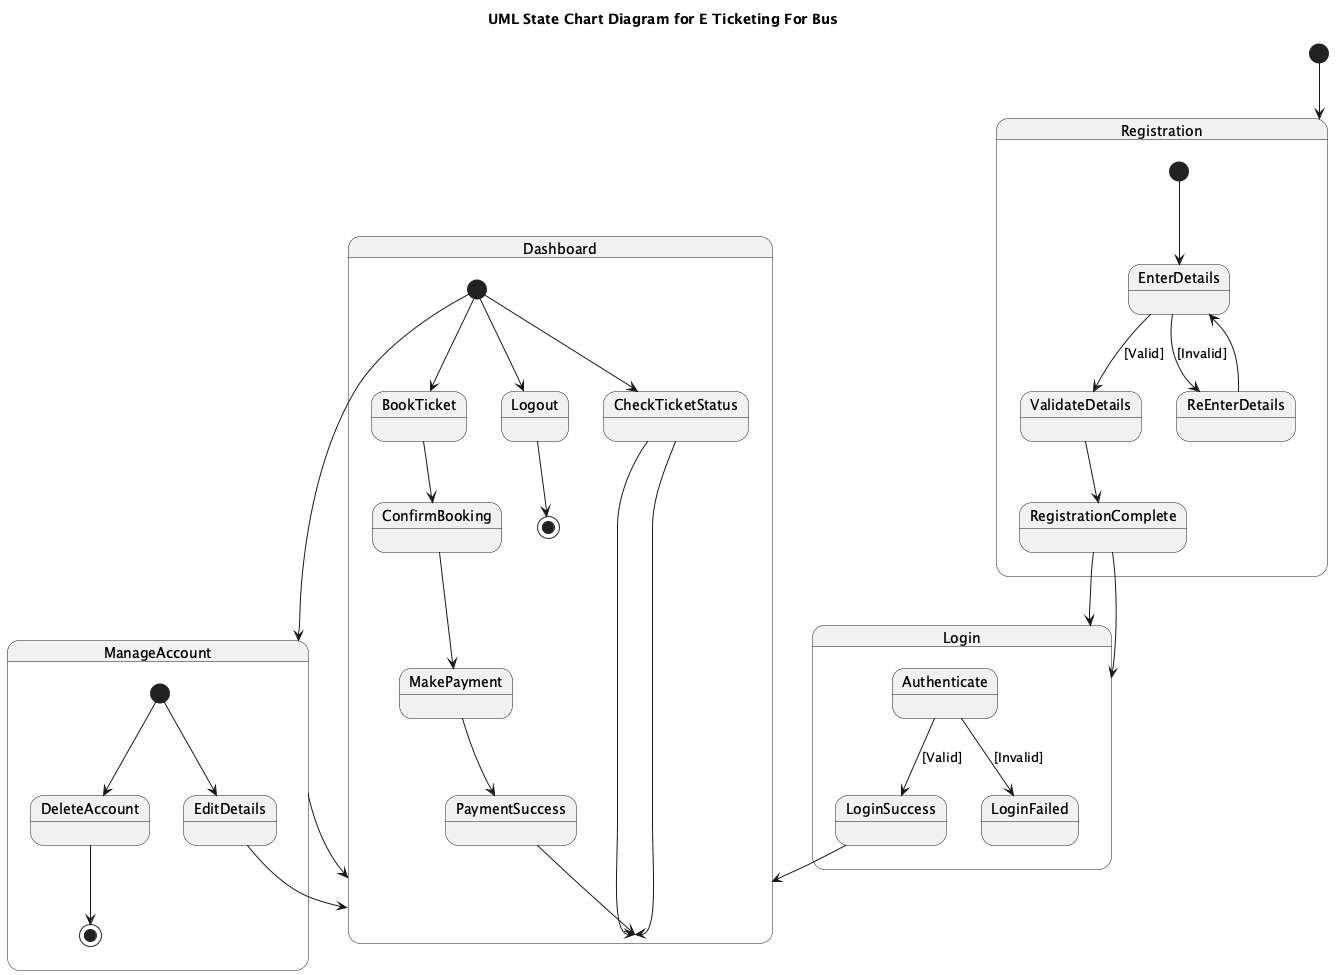

The diagram above was rendered by PlantUML. Its source (embedded in the PNG):
@startuml
title UML State Chart Diagram for E Ticketing For Bus

[*] --> Registration

state Registration {
    [*] --> EnterDetails

    state EnterDetails
    state ValidateDetails
    state RegistrationComplete
    state ReEnterDetails

    EnterDetails --> ValidateDetails : [Valid]
    EnterDetails --> ReEnterDetails : [Invalid]
    ReEnterDetails --> EnterDetails
    ValidateDetails --> RegistrationComplete
}

RegistrationComplete --> Login

state Login {
    RegistrationComplete --> Login

    state Authenticate
    state LoginSuccess
    state LoginFailed

    Authenticate --> LoginSuccess : [Valid]
    Authenticate --> LoginFailed : [Invalid]
}

LoginSuccess --> Dashboard

state Dashboard {
    [*] --> CheckTicketStatus
    CheckTicketStatus --> Dashboard
    [*] --> BookTicket
    BookTicket --> ConfirmBooking
    ConfirmBooking --> MakePayment
    MakePayment --> PaymentSuccess
    PaymentSuccess --> Dashboard
    [*] --> ManageAccount
    ManageAccount --> Dashboard
    [*] --> Logout
    Logout --> [*]
}

state ManageAccount {
    [*] --> EditDetails
    EditDetails --> Dashboard
    [*] --> DeleteAccount
    DeleteAccount --> [*]
}

CheckTicketStatus --> Dashboard

@enduml